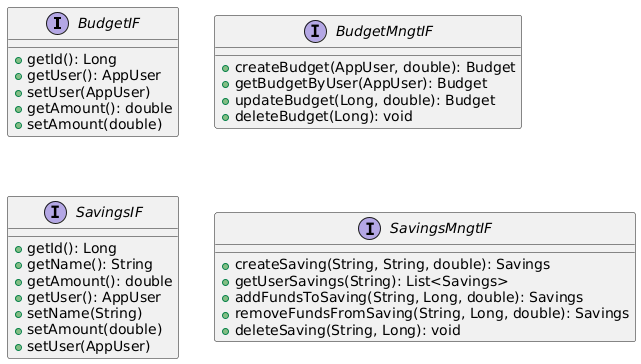

The diagram above was rendered by PlantUML. Its source (embedded in the PNG):
@startuml
interface BudgetIF {
  +getId(): Long
  +getUser(): AppUser
  +setUser(AppUser)
  +getAmount(): double
  +setAmount(double)
}

interface BudgetMngtIF {
  +createBudget(AppUser, double): Budget
  +getBudgetByUser(AppUser): Budget
  +updateBudget(Long, double): Budget
  +deleteBudget(Long): void
}

interface SavingsIF {
  +getId(): Long
  +getName(): String
  +getAmount(): double
  +getUser(): AppUser
  +setName(String)
  +setAmount(double)
  +setUser(AppUser)
}

interface SavingsMngtIF {
  +createSaving(String, String, double): Savings
  +getUserSavings(String): List<Savings>
  +addFundsToSaving(String, Long, double): Savings
  +removeFundsFromSaving(String, Long, double): Savings
  +deleteSaving(String, Long): void
}
@enduml